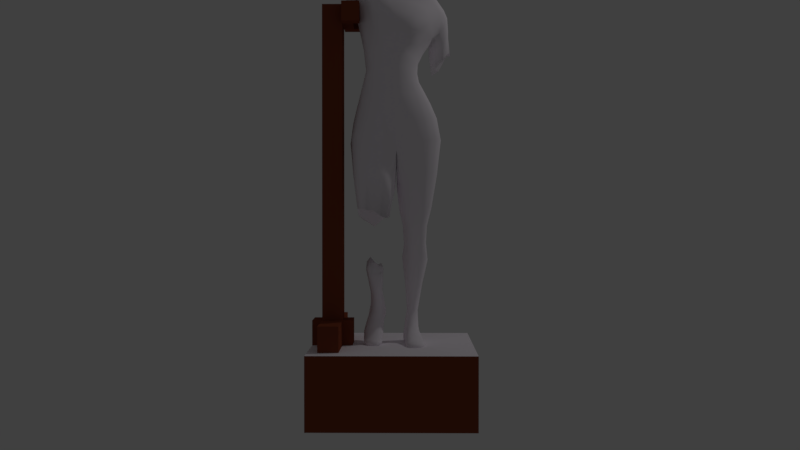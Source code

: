 # Source: statueBroken.blend  (saved by Blender 2.79.0; exported with 4.5.12 LTS)
import bpy
from mathutils import Matrix  # noqa: F401  (used for matrix-valued properties, if any)

bpy.ops.wm.read_factory_settings(use_empty=True)
scene = bpy.context.scene
scene.name = 'Scene'

# ---- collections
col_collection_1 = bpy.data.collections.new('Collection 1'); scene.collection.children.link(col_collection_1)

# ---- materials (node trees are filled in below, after node groups)
mat_marble = bpy.data.materials.new('Marble')
mat_marble.alpha_threshold = 0.0
mat_marble.use_transparent_shadow = False
mat_marble.diffuse_color = (0.9961, 0.9335, 1.0, 1.0)
mat_marble.specular_color = (0.9163, 1.0, 0.9369)
mat_marble.roughness = 0.5
mat_marble.specular_intensity = 0.3988
mat_marble.line_color = (0.0, 0.0, 0.0, 1.0)
mat_wood = bpy.data.materials.new('wood')
mat_wood.alpha_threshold = 0.0
mat_wood.use_transparent_shadow = False
mat_wood.diffuse_color = (0.2395, 0.05737, 0.02651, 1.0)
mat_wood.roughness = 0.5

# ---- material node trees

# ---- world
world_world = bpy.data.worlds.new('World'); scene.world = world_world
world_world.color = (0.05088, 0.05088, 0.05088)
world_world.use_sun_shadow = False
world_world.sun_shadow_jitter_overblur = 0.0
world_world.cycles.sampling_method = 'MANUAL'

# ---- cameras
cam_camera = bpy.data.cameras.new('Camera')
cam_camera.clip_end = 100.0
cam_camera.lens = 35.0
cam_camera.sensor_width = 32.0
cam_camera.sensor_height = 18.0
cam_camera.ortho_scale = 7.314
cam_camera.dof.focus_distance = 0.0
cam_camera.dof.aperture_fstop = 128.0

# ---- lights
light_lamp = bpy.data.lights.new('Lamp', 'POINT')
light_lamp.transmission_factor = 0.0
light_lamp.cutoff_distance = 30.0
light_lamp.energy = 100.0
light_lamp.shadow_buffer_clip_start = 1.001
light_lamp.shadow_soft_size = 0.1
light_lamp.shadow_maximum_resolution = 0.006
light_lamp.use_absolute_resolution = True

# ---- meshes
me_cube_001 = bpy.data.meshes.new('Cube.001')
me_cube_001.from_pydata([(-0.5103, -0.5103, -0.2248), (-0.5103, -0.5103, 0.2248), (-0.5103, 0.5103, -0.2248), (-0.5103, 0.5103, 0.2248), (0.5103, -0.5103, -0.2248), (0.5103, -0.5103, 0.2248), (0.5103, 0.5103, -0.2248), (0.5103, 0.5103, 0.2248), (0.1513, -0.06596, 1.949), (0.04379, 0.1152, 1.794), (0.03687, -0.1624, 1.977), (0.1605, -0.07469, 2.119), (0.2725, -0.05234, 1.67), (0.2803, 0.05236, 2.39), (0.1853, 0.1177, 2.091), (0.03096, 0.1503, 2.097), (0.08784, 0.2347, 2.521), (0.05972, 0.2657, 2.408), (0.2325, 0.06578, 2.503), (0.2507, 0.2101, 2.47), (0.1335, 0.1583, 0.3593), (0.07749, -0.17, 1.605), (0.1849, 0.1583, 1.626), (0.1075, 0.06045, 0.3892), (0.1156, -0.05563, 0.9778), (0.1662, 0.1363, 0.9831), (0.2102, 0.09223, 0.9811), (0.2159, 0.007903, 0.9791), (0.2676, 0.1521, 2.475), (0.1967, 0.02806, 2.094), (0.2665, 0.07172, 1.66), (0.1476, 0.01079, 1.952), (0.04121, 0.2533, 2.294), (0.2475, -0.04381, 2.277), (0.1572, 0.1367, 0.3587), (0.1592, 0.09439, 0.3699), (0.1347, -0.1581, 2.295), (0.1785, 0.2889, 2.276), (0.1039, 0.1394, 0.9834), (0.1778, -0.04608, 0.9764), (0.1392, 0.06274, 0.3844), (0.0704, 0.181, 1.596), (0.1968, -0.1392, 1.649), (0.1019, 0.1601, 0.363), (0.1543, -0.01065, 2.532), (0.2013, 0.2907, 2.365), (0.1831, 0.2372, 2.489), (0.1298, 0.1612, 2.1), (0.1649, -0.04814, 2.437), (0.06872, -0.1526, 2.124), (0.1095, -0.1274, 1.965), (0.1341, 0.09134, 1.816), (0.06504, 0.09022, 0.9828), (0.08009, 0.1376, 0.3686), (0.08195, 0.09117, 0.3809), (0.0708, -0.006783, 0.982), (0.1701, 0.1143, 2.584), (0.1607, 0.05157, 2.608), (0.1227, 0.009078, 2.612), (0.1104, 0.1678, 2.614), (0.1524, 0.1459, 2.606), (0.02877, -0.04454, 1.232), (0.02339, 0.1138, 1.236), (0.2066, -0.1153, 1.302), (0.07965, 0.1932, 1.257), (0.2769, -0.02986, 1.311), (0.2674, 0.1018, 1.301), (0.1873, 0.1811, 1.278), (0.09481, -0.1299, 1.266), (0.07799, 0.02525, 0.8669), (0.07363, 0.11, 0.8712), (0.1089, 0.153, 0.8717), (0.1744, -0.008863, 0.8591), (0.2102, 0.03803, 0.8653), (0.2058, 0.1125, 0.8694), (0.1178, -0.01727, 0.8595), (0.1656, 0.1511, 0.8711), (0.0693, 0.142, 0.2777), (0.1336, 0.1707, 0.2769), (0.06948, 0.09089, 0.2762), (0.1555, -0.006272, 0.303), (0.1107, -0.01372, 0.306), (0.09594, 0.1712, 0.279), (0.1623, 0.1448, 0.2734), (0.1724, 0.09906, 0.272), (0.1736, -0.1123, 0.2619), (0.1807, -0.1231, 0.2091), (0.1698, 0.01166, 0.2122), (0.1901, 0.0129, 0.2539), (0.07748, -0.005067, 0.2604), (0.1019, 0.001146, 0.2156), (0.1221, -0.1895, 0.2337), (0.178, -0.1753, 0.23), (0.2054, -0.1044, 0.2306), (0.08443, -0.1315, 0.2388), (0.1125, -0.1375, 0.2124), (0.1208, -0.1251, 0.2669), (0.1633, 0.1153, 0.2142), (0.08003, 0.1104, 0.2193), (0.1177, 0.152, 0.2177), (0.3341, 0.2544, 2.353), (0.3545, 0.2018, 2.353), (0.3427, 0.1456, 2.313), (0.2508, 0.1531, 2.186), (0.296, 0.2894, 2.317), (0.233, 0.237, 2.185), (0.3037, 0.1236, 2.243), (0.2526, 0.2999, 2.25), (0.3559, 0.2777, 2.115), (0.3633, 0.2321, 2.127), (0.342, 0.1888, 2.096), (0.2675, 0.2114, 2.036), (0.3206, 0.3146, 2.056), (0.2499, 0.2752, 2.007), (0.3051, 0.1776, 2.059), (0.2707, 0.3137, 2.001), (0.08328, 0.07868, 0.6), (0.08028, 0.1401, 0.6032), (0.108, 0.1719, 0.6033), (0.1568, 0.05169, 0.594), (0.1847, 0.08764, 0.5961), (0.183, 0.1421, 0.5987), (0.1144, 0.04601, 0.5952), (0.1516, 0.1706, 0.6015), (0.1003, 0.06529, 1.953), (0.1406, -0.1339, 1.814), (0.1888, 0.02371, 1.837), (0.05064, -0.1752, 1.798), (0.02845, 0.08156, 1.944), (0.192, -0.06415, 1.833), (-0.1629, -0.07912, 1.972), (-0.04881, 0.1176, 1.776), (-0.04742, -0.1617, 1.977), (-0.1229, -0.1353, 2.202), (-0.2446, -0.03886, 1.656), (-0.1146, -0.07831, 2.53), (-0.2043, -0.0309, 2.189), (-0.05845, 0.1323, 2.097), (0.001432, 0.2031, 2.548), (-0.05817, 0.2197, 2.442), (-0.02999, -0.0229, 2.579), (-0.1202, 0.07664, 2.601), (-0.1168, 0.1004, 0.5299), (-0.04536, -0.1633, 1.61), (-0.1645, 0.1503, 1.567), (-0.08879, 0.00635, 0.4902), (-0.1023, 0.02138, 2.603), (-0.1866, -0.08862, 2.223), (-0.2446, 0.07388, 1.614), (-0.1642, -0.003736, 1.962), (-0.07613, 0.2066, 2.315), (-0.1263, -0.162, 2.438), (-0.1404, 0.08223, 0.5181), (-0.1416, 0.04205, 0.5008), (0.00215, -0.1889, 2.336), (-0.1954, 0.09801, 2.372), (-0.1208, 0.009443, 0.4905), (-0.04564, 0.1756, 1.567), (-0.165, -0.1237, 1.655), (-0.08509, 0.1014, 0.5317), (0.06527, -0.03706, 2.548), (-0.1869, 0.1331, 2.484), (-0.0773, 0.1405, 2.578), (-0.142, 0.06399, 2.135), (0.03982, -0.08799, 2.467), (-0.03677, -0.1637, 2.142), (-0.1281, -0.1323, 1.978), (-0.1449, 0.09871, 1.776), (-0.06283, 0.08138, 0.5208), (-0.06379, 0.03702, 0.5014), (0.03106, 0.07183, 2.618), (0.05089, 0.03386, 2.626), (0.08053, 0.007126, 2.616), (0.06358, 0.1564, 2.622), (0.03649, 0.1171, 2.631), (0.01329, -0.1415, 1.249), (0.01073, 0.01046, 1.224), (-0.1632, -0.2064, 1.35), (-0.05472, 0.07709, 1.208), (-0.2391, -0.1287, 1.33), (-0.2403, -0.01314, 1.264), (-0.1662, 0.05662, 1.21), (-0.0504, -0.2223, 1.307), (-0.05372, 0.1372, 0.4531), (-0.1186, 0.1583, 0.4705), (-0.05323, 0.09822, 0.4198), (-0.1376, 0.004139, 0.3802), (-0.09267, -0.002383, 0.377), (-0.08091, 0.1586, 0.4721), (-0.1468, 0.1392, 0.4525), (-0.1563, 0.1044, 0.4233), (-0.1518, -0.03876, 0.2846), (-0.1641, -0.0326, 0.232), (-0.1547, 0.07354, 0.3211), (-0.1739, 0.04833, 0.3548), (-0.06093, 0.03329, 0.3463), (-0.08672, 0.06502, 0.3157), (-0.1076, -0.1048, 0.2277), (-0.1626, -0.08873, 0.2345), (-0.1857, -0.02078, 0.2609), (-0.06628, -0.05229, 0.2474), (-0.09692, -0.0491, 0.2235), (-0.09959, -0.05377, 0.2797), (-0.149, 0.1526, 0.3881), (-0.06555, 0.1478, 0.3876), (-0.1037, 0.18, 0.4126), (-0.2823, 0.04763, 2.553), (-0.2634, -0.002545, 2.585), (-0.2307, -0.06807, 2.574), (-0.2011, -0.1201, 2.449), (-0.2833, 0.04678, 2.477), (-0.2353, -0.0894, 2.397), (-0.2055, -0.1138, 2.52), (-0.282, -0.01898, 2.408), (-0.06395, -0.07357, 0.6929), (-0.06444, -0.02075, 0.7202), (-0.09388, 0.005983, 0.7318), (-0.1358, -0.09853, 0.6748), (-0.1657, -0.06945, 0.7159), (-0.1671, -0.02235, 0.7525), (-0.09319, -0.1016, 0.6744), (-0.1374, 0.003381, 0.7287), (-0.1283, 0.05817, 1.947), (-0.1474, -0.1268, 1.794), (-0.2072, 0.03464, 1.788), (-0.05148, -0.1718, 1.794), (-0.04847, 0.08159, 1.938), (-0.2073, -0.0553, 1.795), (0.2311, -0.05883, 1.759), (0.1303, 0.04475, 1.952), (0.1363, -0.09937, 1.954), (0.1586, -0.03703, 2.017), (0.05856, 0.1506, 1.706), (0.0621, -0.1798, 1.711), (0.02796, 0.1001, 2.03), (0.04454, -0.1504, 2.072), (-0.009352, 0.08324, 1.94), (-0.0003624, -0.1813, 1.794), (-0.0139, 0.145, 2.096), (0.01602, -0.1703, 1.593), (0.2351, 0.1121, 2.158), (0.03681, 0.2171, 2.211), (0.1034, -0.1818, 2.205), (0.002049, 0.2492, 2.427), (0.19, -0.01726, 2.108), (0.01587, -0.1632, 2.13), (0.1701, 0.1546, 2.098), (0.3337, 0.1865, 2.394), (0.07532, 0.2576, 2.469), (0.1647, -0.02244, 2.486), (0.04444, 0.2237, 2.536), (0.3279, 0.1085, 2.345), (0.07015, -0.18, 2.31), (0.2716, 0.2971, 2.335), (0.1879, 0.1163, 2.553), (0.09838, 0.1864, 2.575), (0.1318, 0.009878, 2.579), (0.2266, 0.2285, 2.474), (0.2597, 0.1131, 2.484), (0.1108, -0.02975, 2.539), (0.2999, -0.04389, 1.534), (0.08292, 0.2061, 1.448), (0.09524, -0.1563, 1.462), (0.09893, 0.1632, 0.3295), (0.2447, -0.1039, 1.662), (0.2344, 0.1255, 1.644), (0.01329, 0.1647, 1.582), (0.1069, 0.03367, 0.334), (0.1581, 0.1405, 0.3235), (0.08872, -0.04274, 0.9799), (0.03922, 0.1728, 1.246), (0.2348, 0.1547, 1.29), (0.2823, 0.0358, 1.309), (0.2027, -0.02714, 0.9775), (0.2277, 0.04693, 1.759), (0.1522, 0.04104, 2.018), (0.2133, 0.2044, 2.153), (0.312, 0.2493, 2.388), (0.1804, 0.1482, 2.552), (0.2906, 0.09627, 1.518), (0.2076, 0.09963, 0.923), (0.1161, -0.04193, 0.9154), (0.1054, 0.1439, 0.9258), (0.2129, 0.01858, 0.9195), (0.262, 0.184, 2.472), (0.1899, 0.06959, 2.086), (0.2799, 0.008583, 1.67), (0.1968, -0.02137, 1.839), (-0.01719, 0.2371, 2.305), (0.2873, 0.07331, 2.258), (0.1052, -0.0749, 2.45), (0.2292, 0.3023, 2.259), (0.189, 0.296, 2.323), (0.1531, -0.08249, 2.379), (0.2382, 0.2826, 2.212), (0.3273, 0.1282, 2.28), (0.2378, 0.1879, 2.176), (0.3517, 0.1719, 2.338), (0.3492, 0.2305, 2.358), (0.1634, 0.0936, 0.3221), (0.09242, 0.07039, 0.3868), (0.198, 0.007457, 0.8619), (0.1475, 0.1509, 0.3578), (0.08655, 0.1423, 0.8712), (0.1615, 0.1174, 0.3625), (0.1602, 0.125, 1.732), (0.1666, -0.1383, 1.736), (0.1042, 0.09135, 2.027), (0.1205, -0.1069, 2.048), (0.1592, 0.2494, 2.204), (0.2112, -0.0716, 2.202), (0.2041, 0.2728, 2.418), (0.2725, 0.07325, 2.44), (0.1505, 0.1763, 2.563), (0.1742, 0.05677, 2.569), (0.2017, 0.1878, 1.482), (0.2205, -0.1365, 1.517), (0.1323, 0.1626, 0.3279), (0.1435, 0.03825, 0.3323), (0.1761, -0.03271, 0.9145), (0.1653, 0.1416, 0.9255), (0.04661, 0.2645, 2.353), (0.2664, 0.02035, 2.342), (0.1949, -0.1153, 2.285), (0.1051, 0.2668, 2.284), (0.1351, 0.1385, 0.9842), (0.1469, -0.05391, 0.9764), (0.1241, 0.05876, 0.3883), (0.1271, 0.1751, 1.61), (0.1381, -0.1604, 1.63), (0.1175, 0.1608, 0.3615), (0.195, 0.02095, 2.521), (0.1233, 0.277, 2.387), (0.1336, 0.2385, 2.505), (0.07839, 0.1538, 2.099), (0.222, -0.006225, 2.42), (0.1185, -0.1254, 2.122), (0.09807, -0.158, 1.805), (0.06489, 0.07583, 1.949), (0.02065, 0.08367, 1.367), (0.06808, 0.0971, 0.9246), (0.07553, 0.1384, 0.3266), (0.02353, -0.06656, 1.368), (0.07319, 0.004536, 0.9218), (0.07687, 0.08683, 0.3249), (0.0774, 0.1159, 0.374), (0.06264, 0.04122, 0.9832), (0.1279, 0.1524, 2.658), (0.1671, 0.1199, 2.652), (0.1645, 0.04669, 2.652), (0.1177, -0.0009395, 2.647), (0.1647, 0.1269, 2.599), (0.1704, 0.08342, 2.601), (0.1441, 0.02479, 2.611), (0.1006, 0.003503, 2.612), (0.1341, 0.1624, 2.61), (0.08591, 0.1649, 2.617), (0.04974, -0.1058, 1.245), (0.0786, 0.1273, 0.9823), (0.1928, 0.1239, 0.9816), (0.2181, 0.05053, 0.9805), (0.2515, -0.08398, 1.309), (0.1329, 0.1907, 1.267), (0.1513, -0.1289, 1.288), (0.02297, 0.03499, 1.229), (0.05043, -0.02641, 1.077), (0.04363, 0.1001, 1.077), (0.1908, -0.07945, 1.089), (0.09279, 0.1642, 1.082), (0.2426, -0.009487, 1.093), (0.2352, 0.09866, 1.091), (0.1756, 0.158, 1.087), (0.1073, -0.09156, 1.083), (0.09422, -0.006249, 0.8628), (0.1744, 0.06455, 0.5949), (0.1904, 0.1405, 0.87), (0.09068, 0.1635, 0.6035), (0.2123, 0.0755, 0.8682), (0.1456, -0.01556, 0.858), (0.1366, 0.1524, 0.8719), (0.07062, 0.06731, 0.8702), (0.06573, 0.05569, 0.7866), (0.06117, 0.1489, 0.7617), (0.1025, 0.1945, 0.7429), (0.1772, 0.01291, 0.7824), (0.2204, 0.06528, 0.7688), (0.2164, 0.1473, 0.7465), (0.1115, 0.005591, 0.7906), (0.1689, 0.1906, 0.7374), (0.09982, 0.1712, 0.2341), (0.09443, 0.06523, 0.2173), (0.1656, 0.1398, 0.2291), (0.1759, 0.1072, 0.2281), (0.131, 0.171, 0.2321), (0.1624, 0.07222, 0.2137), (0.06841, 0.1361, 0.2349), (0.06781, 0.09901, 0.2339), (0.08018, 0.161, 0.2787), (0.06514, 0.1175, 0.2767), (0.1506, 0.1611, 0.275), (0.1145, 0.1739, 0.2785), (0.07578, 0.05306, 0.2721), (0.09105, -0.01032, 0.2932), (0.1772, 0.06457, 0.2675), (0.1695, 0.1234, 0.2724), (0.1161, -0.07158, 0.2817), (0.168, -0.06093, 0.2771), (0.1066, -0.07029, 0.214), (0.1783, -0.05667, 0.2105), (0.07891, -0.07082, 0.2472), (0.2022, -0.1115, 0.2138), (0.2024, -0.04655, 0.2391), (0.1332, -0.01311, 0.3066), (0.1752, 0.003491, 0.2878), (0.1913, 0.01721, 0.2219), (0.1364, 0.003797, 0.2138), (0.0783, -0.0004286, 0.2277), (0.1232, -0.1668, 0.2535), (0.1758, -0.153, 0.249), (0.1182, -0.183, 0.2169), (0.1797, -0.1689, 0.2137), (0.09763, -0.1751, 0.2345), (0.1511, -0.1858, 0.2333), (0.1977, -0.1507, 0.2278), (0.1482, -0.1336, 0.2106), (0.1476, -0.1219, 0.2674), (0.1944, -0.104, 0.2499), (0.08684, -0.1363, 0.22), (0.09814, -0.1267, 0.2581), (0.1415, 0.1284, 0.2157), (0.09902, 0.1273, 0.2185), (0.2745, 0.2995, 2.288), (0.2568, 0.3045, 1.983), (0.2749, 0.1315, 2.209), (0.3248, 0.1771, 2.077), (0.2522, 0.2411, 2.034), (0.3153, 0.2735, 2.339), (0.3554, 0.2089, 2.114), (0.3777, 0.2612, 2.111), (0.3419, 0.2588, 2.275), (0.3608, 0.2127, 2.27), (0.348, 0.1654, 2.224), (0.2574, 0.1736, 2.119), (0.3044, 0.2947, 2.237), (0.232, 0.2499, 2.117), (0.308, 0.1457, 2.163), (0.2563, 0.3072, 2.17), (0.2993, 0.3216, 2.021), (0.2855, 0.1896, 2.044), (0.3411, 0.2961, 2.096), (0.09604, 0.05521, 0.5974), (0.171, 0.1624, 0.6001), (0.1876, 0.1154, 0.5974), (0.1356, 0.0464, 0.594), (0.1292, 0.1721, 0.6027), (0.07756, 0.1093, 0.6022), (0.1514, 0.07407, 0.3781), (0.0887, 0.1533, 0.3649), (0.0926, 0.09737, 0.4322), (0.09079, 0.1356, 0.4334), (0.1087, 0.1555, 0.4342), (0.1394, 0.07786, 0.4293), (0.1565, 0.1026, 0.4276), (0.1559, 0.1371, 0.4286), (0.1133, 0.07471, 0.431), (0.136, 0.1548, 0.4324), (0.1686, 0.06402, 1.828), (0.1735, -0.1026, 1.824), (-0.001592, 0.1177, 1.783), (-0.004369, -0.1672, 1.975), (0.1548, -0.02874, 1.95), (0.07495, -0.1487, 1.976), (0.08975, 0.1074, 1.804), (0.1096, 0.07371, 1.887), (0.1187, -0.1271, 1.889), (0.1575, 0.01495, 1.898), (0.04149, -0.1667, 1.88), (0.03261, 0.09388, 1.867), (0.1609, -0.06343, 1.894), (-0.2244, -0.04521, 1.731), (-0.1461, 0.03235, 1.955), (-0.151, -0.1037, 1.975), (-0.1775, -0.08068, 2.107), (-0.04666, 0.152, 1.689), (-0.04846, -0.174, 1.709), (-0.05036, 0.0966, 2.033), (-0.04267, -0.1518, 2.083), (-0.2017, -0.1114, 2.391), (-0.07246, 0.1803, 2.221), (-0.02286, -0.2059, 2.245), (-0.169, -0.1113, 2.228), (-0.1839, 0.01282, 2.168), (-0.2099, 0.002824, 2.597), (-0.03429, 0.2169, 2.502), (0.04945, -0.06021, 2.512), (-0.1918, -0.06778, 2.559), (-0.2518, 0.08559, 2.496), (0.004429, 0.05368, 2.606), (0.04638, 0.1687, 2.589), (0.0808, -0.0003273, 2.586), (-0.1115, 0.1059, 2.593), (-0.07719, -0.004042, 2.595), (-0.26, -0.0627, 1.534), (-0.0522, 0.1644, 1.406), (-0.04957, -0.1777, 1.48), (-0.08306, 0.1225, 0.5068), (-0.2141, -0.08796, 1.661), (-0.214, 0.1215, 1.587), (-0.08842, 0.01743, 0.4296), (-0.1415, 0.1059, 0.4887), (-0.009963, 0.06431, 1.219), (-0.2121, 0.03282, 1.231), (-0.2497, -0.07053, 1.3), (-0.2241, 0.05709, 1.715), (-0.1812, -0.009419, 2.09), (-0.2338, -0.06786, 2.347), (-0.2307, 0.06211, 2.585), (-0.0042, 0.08342, 2.608), (-0.2607, 0.05963, 1.468), (-0.1137, 0.04954, 2.605), (-0.1958, -0.06372, 2.204), (-0.2552, 0.01722, 1.64), (-0.2148, -0.01108, 1.794), (-0.1809, -0.1065, 2.491), (-0.2579, 0.03112, 2.407), (-0.1959, 0.1199, 2.426), (0.02652, -0.1187, 2.412), (-0.2613, -0.05743, 2.391), (-0.2171, -0.09526, 2.552), (-0.2136, -0.1105, 2.42), (-0.2461, -0.03592, 2.584), (-0.2772, 0.02699, 2.574), (-0.1459, 0.06977, 0.4589), (-0.07389, 0.01643, 0.4935), (-0.1308, 0.09451, 0.5253), (-0.1443, 0.06444, 0.5096), (-0.1529, 0.1302, 1.691), (-0.1548, -0.1253, 1.725), (-0.1308, 0.06185, 2.059), (-0.1256, -0.1265, 2.105), (-0.1802, 0.07298, 2.28), (-0.1304, -0.1735, 2.349), (-0.1549, 0.1391, 2.542), (-0.09341, -0.05112, 2.56), (0.008216, 0.1278, 2.604), (0.03445, 0.01834, 2.599), (-0.177, 0.1375, 1.404), (-0.1758, -0.1503, 1.544), (-0.1163, 0.1217, 0.5051), (-0.1251, 0.021, 0.4317), (-0.07254, 0.2157, 2.38), (-0.1169, -0.1029, 2.489), (-0.06863, -0.1832, 2.38), (-0.1377, 0.1607, 2.333), (-0.1054, 0.004707, 0.4897), (-0.1053, 0.1664, 1.559), (-0.1059, -0.1481, 1.637), (-0.1008, 0.1019, 0.5321), (0.01494, -0.03423, 2.561), (-0.1243, 0.1801, 2.46), (-0.0424, 0.1748, 2.561), (-0.104, 0.1072, 2.107), (-0.0363, -0.0887, 2.495), (-0.08806, -0.1544, 2.167), (-0.1009, -0.152, 1.795), (-0.08838, 0.07414, 1.94), (-0.05902, 0.1052, 0.4895), (-0.05931, 0.0654, 0.4561), (-0.0597, 0.06103, 0.5113), (0.07664, 0.1486, 2.665), (0.04534, 0.11, 2.671), (0.04706, 0.0473, 2.67), (0.07568, 0.00262, 2.654), (0.03206, 0.0918, 2.63), (0.04059, 0.05261, 2.626), (0.06349, 0.01792, 2.622), (0.0462, 0.1409, 2.627), (-0.005683, -0.2005, 1.275), (-0.2098, -0.1774, 1.348), (-0.111, 0.0681, 1.202), (-0.1074, -0.22, 1.336), (0.01569, -0.06472, 1.232), (-0.01849, -0.2039, 1.038), (-0.0209, -0.08766, 1.06), (-0.1553, -0.2596, 1.079), (-0.07581, -0.0334, 1.017), (-0.2123, -0.1982, 1.084), (-0.2137, -0.1009, 1.046), (-0.1591, -0.04495, 1.003), (-0.07105, -0.267, 1.044), (-0.1541, -0.08867, 0.6807), (-0.07615, -0.0006583, 0.7431), (-0.08568, 0.1854, 0.4371), (-0.07969, 0.1138, 0.3578), (-0.1511, 0.1623, 0.4149), (-0.1611, 0.1376, 0.3942), (-0.1168, 0.1856, 0.4357), (-0.1478, 0.1197, 0.3606), (-0.05375, 0.1585, 0.4158), (-0.0528, 0.1304, 0.3918), (-0.06496, 0.1513, 0.4657), (-0.04916, 0.1187, 0.437), (-0.1353, 0.1514, 0.4635), (-0.09948, 0.1604, 0.4734), (-0.05935, 0.07123, 0.3926), (-0.07348, 0.008626, 0.3688), (-0.161, 0.08039, 0.3981), (-0.1536, 0.123, 0.4387), (-0.09839, -0.03249, 0.3211), (-0.1504, -0.02269, 0.3253), (-0.09085, 0.01047, 0.2689), (-0.1627, 0.02136, 0.2762), (-0.06222, -0.009698, 0.294), (-0.1845, -0.02247, 0.2424), (-0.1861, 0.011, 0.3054), (-0.1152, -0.002844, 0.3782), (-0.1579, 0.02054, 0.375), (-0.176, 0.07137, 0.3326), (-0.1212, 0.06727, 0.3167), (-0.06277, 0.05696, 0.3237), (-0.1056, -0.0893, 0.2538), (-0.1575, -0.07339, 0.2594), (-0.1048, -0.09361, 0.2135), (-0.1654, -0.07754, 0.2214), (-0.08233, -0.09204, 0.2306), (-0.1363, -0.1004, 0.2314), (-0.181, -0.06408, 0.2424), (-0.1324, -0.0439, 0.2267), (-0.126, -0.05024, 0.2839), (-0.1731, -0.02654, 0.2781), (-0.07062, -0.05097, 0.2284), (-0.07793, -0.05317, 0.2686), (-0.1273, 0.1624, 0.397), (-0.08476, 0.1609, 0.3978), (-0.2872, 0.01993, 2.438), (-0.1984, -0.1214, 2.483), (-0.2813, 0.05626, 2.519), (-0.3045, -0.00662, 2.498), (-0.2923, -0.04058, 2.542), (-0.2584, -0.101, 2.55), (-0.2111, -0.1523, 2.445), (-0.3003, -0.02123, 2.436), (-0.234, -0.125, 2.388), (-0.2254, -0.1478, 2.512), (-0.2812, -0.07669, 2.384), (-0.07537, -0.09359, 0.6806), (-0.1562, -0.00431, 0.7616), (-0.1702, -0.04573, 0.7031), (-0.1144, -0.1019, 0.6729), (-0.1151, 0.005291, 0.7308), (-0.05997, -0.04736, 0.7168), (-0.1333, 0.02156, 0.4937), (-0.07177, 0.09566, 0.5281), (-0.07211, 0.0152, 0.5509), (-0.07227, 0.0513, 0.5699), (-0.09257, 0.06898, 0.5793), (-0.1212, -0.00448, 0.5379), (-0.1408, 0.01903, 0.5477), (-0.1421, 0.05147, 0.5646), (-0.09306, -0.006873, 0.5385), (-0.1218, 0.06772, 0.5767), (-0.184, 0.07396, 1.781), (-0.1847, -0.09495, 1.795), (-0.1695, -0.04325, 1.967), (-0.08968, -0.1489, 1.979), (-0.09734, 0.1122, 1.774), (-0.1356, 0.07629, 1.849), (-0.1389, -0.1285, 1.87), (-0.1907, 0.01698, 1.857), (-0.05141, -0.1654, 1.875), (-0.04946, 0.09501, 1.851), (-0.1906, -0.06499, 1.864), (0.2018, 0.09404, 1.747), (0.2073, -0.104, 1.749), (0.1353, 0.07518, 2.024), (0.1472, -0.07254, 2.029), (0.211, 0.2682, 2.196), (0.2525, 0.07016, 2.199), (0.2846, 0.2763, 2.376), (0.3309, 0.1411, 2.39), (0.1699, 0.1629, 2.557), (0.186, 0.08813, 2.561), (0.2547, 0.1551, 1.501), (0.2709, -0.1012, 1.529), (0.1638, 0.1198, 0.3222), (0.2148, 0.05942, 0.9218), (0.09048, -0.02985, 0.9184), (0.08144, 0.1323, 0.9246), (0.238, -0.007101, 1.764), (0.1591, 0.0003348, 2.013), (0.2209, 0.1514, 2.145), (0.3274, 0.2213, 2.393), (0.1966, 0.1427, 2.536), (0.3067, 0.0253, 1.53), (0.2005, -0.01482, 0.9168), (0.1912, 0.1301, 0.9239), (0.3115, 0.08355, 2.306), (0.2517, 0.3053, 2.301), (0.08769, 0.04869, 0.3241), (0.08498, 0.1553, 0.3283), (0.1596, 0.05672, 0.3214), (0.1473, 0.155, 0.3256), (0.1099, 0.1429, 1.718), (0.1162, -0.1631, 1.723), (0.06593, 0.09679, 2.029), (0.08461, -0.1346, 2.066), (0.09672, 0.228, 2.207), (0.1619, -0.1429, 2.2), (0.1341, 0.2658, 2.445), (0.2183, 0.01749, 2.47), (0.1252, 0.1852, 2.569), (0.1551, 0.02857, 2.576), (0.1413, 0.2022, 1.464), (0.1586, -0.1536, 1.495), (0.1154, 0.1648, 0.3295), (0.1255, 0.03262, 0.3344), (0.1459, -0.04009, 0.9138), (0.1351, 0.1432, 0.9266), (0.1113, 0.2778, 2.337), (0.2103, -0.04093, 2.365), (0.06534, 0.05045, 0.9243), (0.07227, 0.1148, 0.3251), (0.1517, 0.1426, 2.655), (0.1441, 0.0123, 2.655), (0.1735, 0.08696, 2.646), (0.07182, -0.07386, 1.079), (0.05969, 0.1482, 1.079), (0.2111, 0.14, 1.088), (0.2462, 0.04507, 1.093), (0.2242, -0.0545, 1.091), (0.1343, 0.1627, 1.085), (0.1495, -0.08994, 1.087), (0.04156, 0.03639, 1.076), (0.08444, 0.01962, 0.792), (0.2053, 0.03116, 0.7773), (0.1982, 0.1781, 0.7383), (0.07652, 0.1834, 0.7489), (0.2237, 0.1068, 0.7581), (0.1435, 0.005915, 0.7861), (0.1348, 0.1933, 0.7402), (0.05731, 0.1025, 0.776), (0.1717, 0.1248, 0.2398), (0.07587, 0.0606, 0.2317), (0.08217, 0.156, 0.2347), (0.1807, 0.07223, 0.2264), (0.1508, 0.1566, 0.2304), (0.1149, 0.1745, 0.245), (0.1266, 0.07772, 0.2158), (0.06518, 0.1186, 0.2454), (0.0938, -0.07114, 0.2714), (0.1895, -0.05175, 0.2636), (0.1421, -0.06917, 0.2822), (0.08024, -0.07056, 0.2233), (0.2007, -0.04747, 0.2169), (0.1439, -0.06674, 0.2121), (0.1054, -0.1587, 0.2494), (0.1905, -0.1376, 0.2427), (0.1503, -0.1635, 0.2538), (0.09909, -0.1688, 0.2223), (0.1949, -0.1468, 0.2168), (0.1503, -0.1791, 0.2155), (0.2818, 0.3066, 2.207), (0.2353, 0.2882, 2.137), (0.2768, 0.1523, 2.137), (0.3325, 0.1502, 2.194), (0.2416, 0.2064, 2.111), (0.3243, 0.2775, 2.26), (0.3573, 0.1876, 2.251), (0.3563, 0.2375, 2.279), (0.101, 0.08172, 0.4317), (0.148, 0.1493, 0.4305), (0.1589, 0.1207, 0.4274), (0.1269, 0.07414, 0.4302), (0.1221, 0.156, 0.4337), (0.08889, 0.1169, 0.4327), (0.1496, 0.08698, 0.4284), (0.09763, 0.1498, 0.434), (0.14, 0.05058, 1.894), (0.1458, -0.09796, 1.89), (0.1652, -0.02534, 1.897), (0.08309, -0.1506, 1.886), (0.07067, 0.08667, 1.879), (-0.1971, 0.1016, 1.701), (-0.1979, -0.09011, 1.729), (-0.1641, 0.02936, 2.079), (-0.1581, -0.107, 2.111), (-0.2441, -0.0104, 2.35), (-0.1838, -0.1144, 2.427), (-0.2327, 0.09175, 2.56), (-0.1889, -0.03403, 2.587), (-0.002226, 0.1038, 2.609), (0.01656, 0.03464, 2.605), (-0.2287, 0.1095, 1.431), (-0.2275, -0.1153, 1.548), (-0.1467, 0.0902, 0.4752), (-0.2334, 0.005254, 1.727), (-0.1847, -0.04824, 2.099), (-0.2151, -0.09787, 2.365), (-0.2237, 0.03397, 2.596), (-0.02275, 0.06572, 2.606), (-0.2715, -0.001392, 1.506), (-0.185, -0.0909, 2.528), (-0.2607, 0.06367, 2.448), (-0.06968, 0.03565, 0.431), (-0.06892, 0.1174, 0.5012), (-0.1417, 0.04162, 0.435), (-0.1311, 0.1165, 0.4988), (-0.1, 0.1459, 1.686), (-0.1024, -0.1526, 1.718), (-0.09013, 0.08522, 2.042), (-0.08588, -0.1412, 2.094), (-0.1286, 0.1378, 2.237), (-0.0853, -0.1973, 2.288), (-0.09573, 0.1814, 2.519), (-0.02085, -0.06081, 2.533), (0.02492, 0.1509, 2.597), (0.05657, 0.006211, 2.592), (-0.115, 0.1527, 1.394), (-0.1135, -0.1702, 1.521), (-0.09951, 0.1231, 0.5077), (-0.107, 0.0158, 0.4296), (-0.1364, 0.1728, 2.397), (-0.04739, -0.117, 2.445), (-0.05521, 0.08746, 0.4738), (0.05683, 0.1354, 2.669), (0.05586, 0.02191, 2.669), (0.04134, 0.07314, 2.666), (-0.03667, -0.249, 1.03), (-0.04088, -0.04525, 1.044), (-0.1932, -0.06301, 1.025), (-0.2203, -0.1491, 1.1), (-0.1905, -0.2383, 1.101), (-0.1178, -0.038, 0.9771), (-0.1134, -0.2674, 1.078), (-0.01405, -0.1456, 1.081), (-0.1568, 0.1439, 0.4142), (-0.06069, 0.1018, 0.3658), (-0.06781, 0.1738, 0.4282), (-0.1658, 0.1115, 0.371), (-0.1365, 0.175, 0.426), (-0.1005, 0.181, 0.4477), (-0.112, 0.1236, 0.365), (-0.05004, 0.1386, 0.4131), (-0.07638, -0.02525, 0.3129), (-0.1724, -0.007823, 0.321), (-0.1244, -0.03158, 0.3235), (-0.06427, 0.005194, 0.2755), (-0.1851, 0.02399, 0.2875), (-0.1283, 0.01343, 0.2704), (-0.0878, -0.0808, 0.2508), (-0.1718, -0.05642, 0.26), (-0.1323, -0.08549, 0.258), (-0.08449, -0.08226, 0.2213), (-0.179, -0.05714, 0.2331), (-0.1367, -0.08865, 0.2168), (-0.2981, -0.04743, 2.408), (-0.2564, -0.1029, 2.374), (-0.2144, -0.1565, 2.479), (-0.241, -0.1283, 2.538), (-0.2182, -0.142, 2.414), (-0.3013, -0.007423, 2.467), (-0.276, -0.07027, 2.55), (-0.3031, -0.0175, 2.525), (-0.08031, 0.0001264, 0.5428), (-0.1344, 0.06267, 0.5721), (-0.1444, 0.03622, 0.5559), (-0.1076, -0.007754, 0.5371), (-0.107, 0.06902, 0.5789), (-0.06918, 0.03379, 0.5607), (-0.1327, 0.004075, 0.5412), (-0.08039, 0.06421, 0.5767), (-0.1708, 0.05344, 1.852), (-0.1713, -0.1004, 1.866), (-0.197, -0.02498, 1.861), (-0.09709, -0.1497, 1.874), (-0.09245, 0.08885, 1.848), (0.006464, 0.1523, 1.697), (0.006582, -0.1847, 1.706), (-0.01066, 0.1003, 2.03), (0.00118, -0.1557, 2.076), (-0.01797, 0.205, 2.216), (0.04087, -0.1996, 2.219), (0.02144, 0.2431, 2.488), (0.1091, -0.04789, 2.498), (0.07135, 0.1807, 2.581), (0.1062, 0.0003524, 2.581), (0.01936, 0.1863, 1.449), (0.0248, -0.1519, 1.454), (-0.01226, 0.247, 2.368), (0.09251, -0.1074, 2.393), (0.02245, 0.009518, 1.361), (0.1012, 0.1531, 2.662), (0.09517, -0.003613, 2.648), (-0.007557, 0.09616, 1.858), (-0.004077, -0.1724, 1.876), (-0.08679, -0.07841, 0.7141), (-0.08456, -0.04818, 0.7232), (-0.08728, -0.01751, 0.7203), (-0.1149, -0.07869, 0.7205), (-0.1152, -0.04869, 0.7454), (-0.1155, -0.0183, 0.7479), (-0.1431, -0.08868, 0.7405), (-0.146, -0.04736, 0.7386), (-0.1442, -0.01877, 0.7823), (-0.2844, -0.0497, 2.529), (-0.2723, -0.06528, 2.505), (-0.2622, -0.08497, 2.472), (-0.254, -0.1048, 2.437), (-0.2423, -0.1177, 2.406), (0.5103, -0.1701, -0.2248), (-0.5103, 0.1701, 0.2248), (-0.5103, -0.1701, -0.2248), (-0.5103, -0.1701, 0.2248), (0.5103, 0.1701, -0.2248), (-0.2551, -0.5103, 0.2248), (-0.2551, 0.5103, 0.2248), (-0.5103, 0.1701, -0.2248), (0.5103, 0.1701, 0.2248), (0.5103, -0.1701, 0.2248), (-0.2551, 0.1701, 0.2248), (-0.2551, -0.1701, 0.2248), (-0.4465, -0.08505, 0.3833), (-0.3189, -0.3933, 0.3833), (-0.5103, 0.08505, 0.3833), (-0.5103, -0.08505, 0.3833), (-0.4465, -0.3933, 0.3833), (-0.2551, -0.08505, 0.2248), (-0.5103, 0.08505, 0.2248), (-0.3189, 0.3933, 0.2248), (-0.3189, -0.3933, 0.2248), (-0.2551, 0.08505, 0.2248), (-0.5103, -0.08505, 0.2248), (-0.4465, 0.3933, 0.2248), (-0.4465, -0.3933, 0.2248), (-0.3189, 0.3933, 0.3833), (-0.4465, 0.3933, 0.3833), (-0.2551, -0.08505, 0.3833), (-0.2551, 0.08505, 0.3833), (-0.4465, -0.08505, 0.2248), (-0.4465, 0.08505, 0.2248), (-0.3189, 0.08505, 0.2248), (-0.3189, -0.08505, 0.2248), (-0.4465, 0.08505, 0.3833), (-0.3189, 0.08505, 0.3833), (-0.3189, -0.08505, 0.3833), (-0.4465, 0.08505, 2.258), (-0.3189, 0.08505, 2.258), (-0.3189, -0.08505, 2.258), (-0.4465, -0.08505, 2.258), (-0.4465, 0.08505, 2.381), (-0.3189, 0.08505, 2.381), (-0.3189, -0.08505, 2.381), (-0.4465, -0.08505, 2.381), (-0.254, -0.08505, 2.258), (-0.254, 0.08505, 2.258), (-0.254, -0.08505, 2.381), (-0.254, 0.08505, 2.381), (-0.3189, 0.1728, 2.258), (-0.3189, 0.1728, 2.381), (-0.3189, -0.1728, 2.381), (-0.3189, -0.1728, 2.258), (-0.254, 0.1728, 2.258), (-0.254, 0.1728, 2.381), (-0.254, -0.1728, 2.381), (-0.254, -0.1728, 2.258), (-0.2088, 0.08505, 2.258), (-0.2088, 0.08505, 2.381), (-0.2088, -0.08505, 2.381), (-0.2088, -0.08505, 2.258), (-0.2088, 0.1728, 2.258), (-0.2088, 0.1728, 2.381), (-0.2088, -0.1728, 2.381), (-0.2088, -0.1728, 2.258)], [], [(916, 910, 3, 2), (2, 3, 915, 7, 6), (909, 918, 5, 4), (4, 5, 914, 1, 0), (911, 909, 4, 0), (941, 929, 920, 926), (8, 478, 779, 470), (8, 470, 689, 231), (8, 231, 675, 230), (8, 230, 778, 478), (9, 477, 781, 472), (9, 472, 702, 232), (9, 232, 876, 468), (9, 468, 893, 477), (10, 476, 780, 471), (10, 471, 705, 235), (10, 235, 879, 469), (10, 469, 894, 476), (11, 336, 705, 308), (11, 308, 675, 244), (11, 244, 677, 310), (11, 310, 707, 336), (12, 286, 688, 228), (12, 228, 673, 264), (12, 264, 683, 260), (12, 260, 693, 286), (13, 335, 719, 322), (13, 322, 696, 251), (13, 251, 679, 312), (13, 312, 709, 335), (14, 285, 689, 275), (14, 275, 674, 246), (14, 246, 676, 276), (14, 276, 690, 285), (15, 334, 704, 234), (15, 234, 878, 238), (15, 238, 880, 241), (15, 241, 706, 334), (16, 333, 708, 248), (16, 248, 882, 250), (16, 250, 884, 255), (16, 255, 710, 333), (17, 332, 718, 321), (17, 321, 888, 243), (17, 243, 882, 248), (17, 248, 708, 332), (18, 331, 709, 312), (18, 312, 679, 258), (18, 258, 681, 314), (18, 314, 711, 331), (19, 284, 691, 277), (19, 277, 678, 257), (19, 257, 680, 278), (19, 278, 692, 284), (20, 330, 773, 465), (20, 465, 770, 302), (20, 302, 701, 317), (20, 317, 714, 330), (21, 329, 703, 233), (21, 233, 877, 239), (21, 239, 887, 262), (21, 262, 713, 329), (22, 328, 702, 305), (22, 305, 672, 265), (22, 265, 682, 315), (22, 315, 712, 328), (23, 327, 772, 464), (23, 464, 769, 300), (23, 300, 698, 267), (23, 267, 715, 327), (24, 326, 731, 372), (24, 372, 725, 269), (24, 269, 686, 281), (24, 281, 716, 326), (25, 325, 730, 371), (25, 371, 727, 359), (25, 359, 695, 320), (25, 320, 717, 325), (26, 359, 727, 370), (26, 370, 728, 360), (26, 360, 685, 280), (26, 280, 695, 359), (27, 360, 728, 369), (27, 369, 729, 273), (27, 273, 694, 283), (27, 283, 685, 360), (28, 258, 679, 247), (28, 247, 691, 284), (28, 284, 692, 254), (28, 254, 681, 258), (29, 244, 675, 231), (29, 231, 689, 285), (29, 285, 690, 240), (29, 240, 677, 244), (30, 265, 672, 274), (30, 274, 688, 286), (30, 286, 693, 279), (30, 279, 682, 265), (31, 475, 777, 229), (31, 229, 674, 275), (31, 275, 689, 470), (31, 470, 779, 475), (32, 324, 706, 241), (32, 241, 880, 288), (32, 288, 888, 321), (32, 321, 718, 324), (33, 323, 707, 310), (33, 310, 677, 289), (33, 289, 696, 322), (33, 322, 719, 323), (34, 302, 770, 463), (34, 463, 771, 304), (34, 304, 684, 268), (34, 268, 701, 302), (35, 304, 771, 462), (35, 462, 775, 456), (35, 456, 700, 299), (35, 299, 684, 304), (36, 252, 881, 242), (36, 242, 707, 323), (36, 323, 719, 293), (36, 293, 889, 252), (37, 291, 676, 309), (37, 309, 706, 324), (37, 324, 718, 292), (37, 292, 697, 291), (38, 358, 726, 368), (38, 368, 730, 325), (38, 325, 717, 282), (38, 282, 687, 358), (39, 273, 729, 367), (39, 367, 731, 326), (39, 326, 716, 319), (39, 319, 694, 273), (40, 456, 775, 461), (40, 461, 772, 327), (40, 327, 715, 318), (40, 318, 700, 456), (41, 266, 876, 232), (41, 232, 702, 328), (41, 328, 712, 261), (41, 261, 886, 266), (42, 264, 673, 306), (42, 306, 703, 329), (42, 329, 713, 316), (42, 316, 683, 264), (43, 457, 776, 460), (43, 460, 773, 330), (43, 330, 714, 263), (43, 263, 699, 457), (44, 259, 883, 249), (44, 249, 709, 331), (44, 331, 711, 256), (44, 256, 885, 259), (45, 253, 697, 292), (45, 292, 718, 332), (45, 332, 708, 311), (45, 311, 678, 253), (46, 257, 678, 311), (46, 311, 708, 333), (46, 333, 710, 313), (46, 313, 680, 257), (47, 246, 674, 307), (47, 307, 704, 334), (47, 334, 706, 309), (47, 309, 676, 246), (48, 290, 889, 293), (48, 293, 719, 335), (48, 335, 709, 249), (48, 249, 883, 290), (49, 245, 879, 235), (49, 235, 705, 336), (49, 336, 707, 242), (49, 242, 881, 245), (50, 474, 778, 230), (50, 230, 675, 308), (50, 308, 705, 471), (50, 471, 780, 474), (51, 473, 777, 466), (51, 466, 672, 305), (51, 305, 702, 472), (51, 472, 781, 473), (52, 346, 732, 366), (52, 366, 726, 358), (52, 358, 687, 340), (52, 340, 720, 346), (53, 345, 774, 459), (53, 459, 776, 457), (53, 457, 699, 341), (53, 341, 721, 345), (54, 300, 769, 458), (54, 458, 774, 345), (54, 345, 721, 344), (54, 344, 698, 300), (55, 269, 725, 365), (55, 365, 732, 346), (55, 346, 720, 343), (55, 343, 686, 269), (56, 352, 681, 254), (56, 254, 692, 278), (56, 278, 680, 351), (56, 351, 724, 352), (57, 314, 681, 352), (57, 352, 724, 349), (57, 349, 723, 353), (57, 353, 711, 314), (58, 354, 885, 256), (58, 256, 711, 353), (58, 353, 723, 350), (58, 350, 892, 354), (59, 255, 884, 356), (59, 356, 891, 347), (59, 347, 722, 355), (59, 355, 710, 255), (60, 313, 710, 355), (60, 355, 722, 348), (60, 348, 724, 351), (60, 351, 680, 313), (61, 357, 887, 342), (61, 342, 890, 364), (61, 364, 732, 365), (61, 365, 725, 357), (62, 364, 890, 339), (62, 339, 886, 270), (62, 270, 726, 366), (62, 366, 732, 364), (63, 361, 683, 316), (63, 316, 713, 363), (63, 363, 731, 367), (63, 367, 729, 361), (64, 270, 886, 261), (64, 261, 712, 362), (64, 362, 730, 368), (64, 368, 726, 270), (65, 272, 693, 260), (65, 260, 683, 361), (65, 361, 729, 369), (65, 369, 728, 272), (66, 271, 682, 279), (66, 279, 693, 272), (66, 272, 728, 370), (66, 370, 727, 271), (67, 362, 712, 315), (67, 315, 682, 271), (67, 271, 727, 371), (67, 371, 730, 362), (68, 363, 713, 262), (68, 262, 887, 357), (68, 357, 725, 372), (68, 372, 731, 363), (69, 373, 686, 343), (69, 343, 720, 380), (69, 380, 740, 381), (69, 381, 733, 373), (70, 380, 720, 340), (70, 340, 687, 303), (70, 303, 736, 382), (70, 382, 740, 380), (71, 303, 687, 282), (71, 282, 717, 379), (71, 379, 739, 383), (71, 383, 736, 303), (72, 301, 694, 319), (72, 319, 716, 378), (72, 378, 738, 384), (72, 384, 734, 301), (73, 377, 685, 283), (73, 283, 694, 301), (73, 301, 734, 385), (73, 385, 737, 377), (74, 375, 695, 280), (74, 280, 685, 377), (74, 377, 737, 386), (74, 386, 735, 375), (75, 378, 716, 281), (75, 281, 686, 373), (75, 373, 733, 387), (75, 387, 738, 378), (76, 379, 717, 320), (76, 320, 695, 375), (76, 375, 735, 388), (76, 388, 739, 379), (77, 398, 721, 341), (77, 341, 699, 397), (77, 397, 743, 395), (77, 395, 748, 398), (78, 400, 714, 317), (78, 317, 701, 399), (78, 399, 745, 393), (78, 393, 746, 400), (79, 401, 698, 344), (79, 344, 721, 398), (79, 398, 748, 396), (79, 396, 742, 401), (80, 413, 700, 318), (80, 318, 715, 412), (80, 412, 751, 406), (80, 406, 750, 413), (81, 412, 715, 267), (81, 267, 698, 402), (81, 402, 749, 405), (81, 405, 751, 412), (82, 397, 699, 263), (82, 263, 714, 400), (82, 400, 746, 389), (82, 389, 743, 397), (83, 399, 701, 268), (83, 268, 684, 404), (83, 404, 741, 391), (83, 391, 745, 399), (84, 404, 684, 299), (84, 299, 700, 403), (84, 403, 744, 392), (84, 392, 741, 404), (85, 426, 750, 406), (85, 406, 751, 425), (85, 425, 757, 418), (85, 418, 756, 426), (86, 424, 754, 408), (86, 408, 753, 410), (86, 410, 759, 420), (86, 420, 760, 424), (87, 415, 747, 394), (87, 394, 744, 414), (87, 414, 753, 408), (87, 408, 754, 415), (88, 414, 744, 403), (88, 403, 700, 413), (88, 413, 750, 411), (88, 411, 753, 414), (89, 402, 698, 401), (89, 401, 742, 416), (89, 416, 752, 409), (89, 409, 749, 402), (90, 416, 742, 390), (90, 390, 747, 415), (90, 415, 754, 407), (90, 407, 752, 416), (91, 422, 757, 417), (91, 417, 755, 421), (91, 421, 758, 419), (91, 419, 760, 422), (92, 423, 756, 418), (92, 418, 757, 422), (92, 422, 760, 420), (92, 420, 759, 423), (93, 410, 753, 411), (93, 411, 750, 426), (93, 426, 756, 423), (93, 423, 759, 410), (94, 428, 749, 409), (94, 409, 752, 427), (94, 427, 758, 421), (94, 421, 755, 428), (95, 427, 752, 407), (95, 407, 754, 424), (95, 424, 760, 419), (95, 419, 758, 427), (96, 425, 751, 405), (96, 405, 749, 428), (96, 428, 755, 417), (96, 417, 757, 425), (97, 429, 745, 391), (97, 391, 741, 392), (97, 392, 744, 394), (97, 394, 747, 429), (98, 430, 747, 390), (98, 390, 742, 396), (98, 396, 748, 395), (98, 395, 743, 430), (99, 430, 743, 389), (99, 389, 746, 393), (99, 393, 745, 429), (99, 429, 747, 430), (100, 436, 678, 277), (100, 277, 691, 298), (100, 298, 768, 439), (100, 439, 766, 436), (101, 298, 691, 247), (101, 247, 679, 297), (101, 297, 767, 440), (101, 440, 768, 298), (102, 297, 679, 251), (102, 251, 696, 295), (102, 295, 764, 441), (102, 441, 767, 297), (103, 433, 677, 240), (103, 240, 690, 296), (103, 296, 765, 442), (103, 442, 763, 433), (104, 431, 697, 253), (104, 253, 678, 436), (104, 436, 766, 443), (104, 443, 761, 431), (105, 296, 690, 276), (105, 276, 676, 294), (105, 294, 762, 444), (105, 444, 765, 296), (106, 295, 696, 289), (106, 289, 677, 433), (106, 433, 763, 445), (106, 445, 764, 295), (107, 294, 676, 291), (107, 291, 697, 431), (107, 431, 761, 446), (107, 446, 762, 294), (108, 449, 766, 439), (108, 439, 768, 438), (109, 438, 768, 440), (109, 440, 767, 437), (110, 437, 767, 441), (110, 441, 764, 434), (111, 448, 763, 442), (111, 442, 765, 435), (112, 447, 761, 443), (112, 443, 766, 449), (113, 435, 765, 444), (113, 444, 762, 432), (114, 434, 764, 445), (114, 445, 763, 448), (115, 432, 762, 446), (115, 446, 761, 447), (116, 450, 733, 381), (116, 381, 740, 455), (116, 455, 774, 458), (116, 458, 769, 450), (117, 455, 740, 382), (117, 382, 736, 376), (117, 376, 776, 459), (117, 459, 774, 455), (118, 376, 736, 383), (118, 383, 739, 454), (118, 454, 773, 460), (118, 460, 776, 376), (119, 374, 734, 384), (119, 384, 738, 453), (119, 453, 772, 461), (119, 461, 775, 374), (120, 452, 737, 385), (120, 385, 734, 374), (120, 374, 775, 462), (120, 462, 771, 452), (121, 451, 735, 386), (121, 386, 737, 452), (121, 452, 771, 463), (121, 463, 770, 451), (122, 453, 738, 387), (122, 387, 733, 450), (122, 450, 769, 464), (122, 464, 772, 453), (123, 454, 739, 388), (123, 388, 735, 451), (123, 451, 770, 465), (123, 465, 773, 454), (124, 307, 674, 229), (124, 229, 777, 473), (124, 473, 781, 338), (124, 338, 704, 307), (125, 306, 673, 467), (125, 467, 778, 474), (125, 474, 780, 337), (125, 337, 703, 306), (126, 274, 672, 466), (126, 466, 777, 475), (126, 475, 779, 287), (126, 287, 688, 274), (127, 233, 703, 337), (127, 337, 780, 476), (127, 476, 894, 237), (127, 237, 877, 233), (128, 234, 704, 338), (128, 338, 781, 477), (128, 477, 893, 236), (128, 236, 878, 234), (129, 228, 688, 287), (129, 287, 779, 478), (129, 478, 778, 467), (129, 467, 673, 228), (130, 663, 873, 671), (130, 671, 872, 481), (130, 481, 785, 482), (130, 482, 796, 663), (131, 665, 875, 670), (131, 670, 893, 468), (131, 468, 876, 483), (131, 483, 807, 665), (132, 664, 874, 669), (132, 669, 894, 469), (132, 469, 879, 486), (132, 486, 810, 664), (133, 539, 810, 563), (133, 563, 812, 541), (133, 541, 787, 490), (133, 490, 785, 539), (134, 479, 795, 521), (134, 521, 800, 502), (134, 502, 793, 506), (134, 506, 783, 479), (135, 551, 822, 562), (135, 562, 814, 543), (135, 543, 789, 495), (135, 495, 801, 551), (136, 514, 796, 520), (136, 520, 797, 515), (136, 515, 786, 491), (136, 491, 784, 514), (137, 485, 809, 561), (137, 561, 811, 488), (137, 488, 880, 238), (137, 238, 878, 485), (138, 493, 813, 560), (138, 560, 815, 498), (138, 498, 884, 250), (138, 250, 882, 493), (139, 550, 821, 559), (139, 559, 813, 493), (139, 493, 882, 243), (139, 243, 888, 550), (140, 543, 814, 558), (140, 558, 816, 545), (140, 545, 791, 501), (140, 501, 789, 543), (141, 516, 798, 519), (141, 519, 799, 517), (141, 517, 790, 500), (141, 500, 788, 516), (142, 660, 867, 557), (142, 557, 819, 548), (142, 548, 806, 534), (142, 534, 864, 660), (143, 484, 808, 556), (143, 556, 818, 504), (143, 504, 887, 239), (143, 239, 877, 484), (144, 536, 807, 555), (144, 555, 817, 546), (144, 546, 792, 507), (144, 507, 782, 536), (145, 659, 866, 554), (145, 554, 820, 508), (145, 508, 803, 533), (145, 533, 863, 659), (146, 492, 789, 501), (146, 501, 791, 497), (146, 497, 799, 519), (146, 519, 798, 492), (147, 482, 785, 490), (147, 490, 787, 487), (147, 487, 797, 520), (147, 520, 796, 482), (148, 513, 782, 507), (148, 507, 792, 518), (148, 518, 800, 521), (148, 521, 795, 513), (149, 480, 871, 668), (149, 668, 873, 663), (149, 663, 796, 514), (149, 514, 784, 480), (150, 488, 811, 553), (150, 553, 821, 550), (150, 550, 888, 288), (150, 288, 880, 488), (151, 541, 812, 552), (151, 552, 822, 551), (151, 551, 801, 523), (151, 523, 787, 541), (152, 658, 864, 534), (152, 534, 806, 509), (152, 509, 794, 535), (152, 535, 865, 658), (153, 657, 865, 535), (153, 535, 794, 532), (153, 532, 805, 651), (153, 651, 869, 657), (154, 489, 881, 252), (154, 252, 889, 526), (154, 526, 822, 552), (154, 552, 812, 489), (155, 540, 786, 524), (155, 524, 802, 525), (155, 525, 821, 553), (155, 553, 811, 540), (156, 656, 869, 651), (156, 651, 805, 549), (156, 549, 820, 554), (156, 554, 866, 656), (157, 483, 876, 266), (157, 266, 886, 503), (157, 503, 817, 555), (157, 555, 807, 483), (158, 537, 783, 506), (158, 506, 793, 547), (158, 547, 818, 556), (158, 556, 808, 537), (159, 655, 870, 652), (159, 652, 804, 505), (159, 505, 819, 557), (159, 557, 867, 655), (160, 494, 883, 259), (160, 259, 885, 499), (160, 499, 816, 558), (160, 558, 814, 494), (161, 525, 802, 496), (161, 496, 788, 542), (161, 542, 813, 559), (161, 559, 821, 525), (162, 542, 788, 500), (162, 500, 790, 544), (162, 544, 815, 560), (162, 560, 813, 542), (163, 538, 784, 491), (163, 491, 786, 540), (163, 540, 811, 561), (163, 561, 809, 538), (164, 526, 889, 290), (164, 290, 883, 494), (164, 494, 814, 562), (164, 562, 822, 526), (165, 486, 879, 245), (165, 245, 881, 489), (165, 489, 812, 563), (165, 563, 810, 486), (166, 481, 872, 667), (166, 667, 874, 664), (166, 664, 810, 539), (166, 539, 785, 481), (167, 661, 871, 666), (167, 666, 875, 665), (167, 665, 807, 536), (167, 536, 782, 661), (168, 654, 868, 568), (168, 568, 823, 566), (168, 566, 804, 652), (168, 652, 870, 654), (169, 653, 863, 533), (169, 533, 803, 567), (169, 567, 823, 568), (169, 568, 868, 653), (111, 110, 448), (108, 438, 109), (108, 109, 449), (449, 109, 437), (437, 111, 449), (110, 111, 437), (111, 112, 449), (110, 434, 114), (448, 110, 114), (111, 435, 447), (435, 115, 447), (432, 115, 113), (111, 447, 112), (113, 115, 435), (572, 350, 825), (569, 570, 891), (572, 892, 350), (349, 826, 571), (348, 347, 891), (826, 724, 891), (571, 825, 723), (824, 570, 569), (349, 571, 723), (825, 350, 723), (570, 826, 891), (349, 724, 826), (722, 347, 348), (348, 891, 724), (170, 497, 791, 574), (170, 574, 826, 573), (170, 573, 790, 517), (170, 517, 799, 497), (171, 574, 791, 545), (171, 545, 816, 575), (171, 575, 825, 571), (171, 571, 826, 574), (172, 499, 885, 354), (172, 354, 892, 572), (172, 572, 825, 575), (172, 575, 816, 499), (173, 356, 884, 498), (173, 498, 815, 576), (173, 576, 824, 569), (173, 569, 891, 356), (174, 576, 815, 544), (174, 544, 790, 573), (174, 573, 826, 570), (174, 570, 824, 576), (175, 342, 887, 577), (175, 577, 827, 582), (175, 582, 834, 581), (175, 581, 890, 342), (176, 339, 890, 581), (176, 581, 834, 583), (176, 583, 828, 510), (176, 510, 886, 339), (177, 547, 793, 578), (177, 578, 831, 584), (177, 584, 833, 580), (177, 580, 818, 547), (178, 503, 886, 510), (178, 510, 828, 585), (178, 585, 832, 579), (178, 579, 817, 503), (179, 502, 800, 512), (179, 512, 830, 586), (179, 586, 831, 578), (179, 578, 793, 502), (180, 518, 792, 511), (180, 511, 829, 587), (180, 587, 830, 512), (180, 512, 800, 518), (181, 546, 817, 579), (181, 579, 832, 588), (181, 588, 829, 511), (181, 511, 792, 546), (182, 504, 818, 580), (182, 580, 833, 589), (182, 589, 827, 577), (182, 577, 887, 504), (183, 566, 823, 601), (183, 601, 842, 598), (183, 598, 837, 600), (183, 600, 804, 566), (184, 548, 819, 603), (184, 603, 840, 596), (184, 596, 839, 602), (184, 602, 806, 548), (185, 567, 803, 604), (185, 604, 836, 599), (185, 599, 842, 601), (185, 601, 823, 567), (186, 549, 805, 616), (186, 616, 844, 609), (186, 609, 845, 615), (186, 615, 820, 549), (187, 508, 820, 615), (187, 615, 845, 608), (187, 608, 843, 605), (187, 605, 803, 508), (188, 505, 804, 600), (188, 600, 837, 592), (188, 592, 840, 603), (188, 603, 819, 505), (189, 509, 806, 602), (189, 602, 839, 594), (189, 594, 835, 607), (189, 607, 794, 509), (190, 532, 794, 607), (190, 607, 835, 595), (190, 595, 838, 606), (190, 606, 805, 532), (191, 609, 844, 629), (191, 629, 850, 621), (191, 621, 851, 628), (191, 628, 845, 609), (192, 611, 848, 627), (192, 627, 854, 623), (192, 623, 853, 613), (192, 613, 847, 611), (193, 597, 841, 618), (193, 618, 848, 611), (193, 611, 847, 617), (193, 617, 838, 597), (194, 606, 838, 617), (194, 617, 847, 614), (194, 614, 844, 616), (194, 616, 805, 606), (195, 604, 803, 605), (195, 605, 843, 612), (195, 612, 846, 619), (195, 619, 836, 604), (196, 593, 836, 619), (196, 619, 846, 610), (196, 610, 848, 618), (196, 618, 841, 593), (197, 620, 851, 625), (197, 625, 854, 622), (197, 622, 852, 624), (197, 624, 849, 620), (198, 621, 850, 626), (198, 626, 853, 623), (198, 623, 854, 625), (198, 625, 851, 621), (199, 614, 847, 613), (199, 613, 853, 626), (199, 626, 850, 629), (199, 629, 844, 614), (200, 612, 843, 631), (200, 631, 849, 624), (200, 624, 852, 630), (200, 630, 846, 612), (201, 610, 846, 630), (201, 630, 852, 622), (201, 622, 854, 627), (201, 627, 848, 610), (202, 608, 845, 628), (202, 628, 851, 620), (202, 620, 849, 631), (202, 631, 843, 608), (203, 594, 839, 632), (203, 632, 841, 597), (203, 597, 838, 595), (203, 595, 835, 594), (204, 593, 841, 633), (204, 633, 837, 598), (204, 598, 842, 599), (204, 599, 836, 593), (205, 592, 837, 633), (205, 633, 841, 632), (205, 632, 839, 596), (205, 596, 840, 592), (206, 516, 788, 636), (206, 636, 860, 637), (206, 637, 862, 531), (206, 531, 798, 516), (207, 492, 798, 531), (207, 531, 862, 638), (207, 638, 861, 530), (207, 530, 789, 492), (208, 495, 789, 530), (208, 530, 861, 639), (208, 639, 858, 528), (208, 528, 801, 495), (209, 487, 787, 635), (209, 635, 857, 640), (209, 640, 859, 529), (209, 529, 797, 487), (210, 496, 802, 634), (210, 634, 855, 641), (210, 641, 860, 636), (210, 636, 788, 496), (211, 515, 797, 529), (211, 529, 859, 642), (211, 642, 856, 527), (211, 527, 786, 515), (212, 523, 801, 528), (212, 528, 858, 643), (212, 643, 857, 635), (212, 635, 787, 523), (213, 524, 786, 527), (213, 527, 856, 644), (213, 644, 855, 634), (213, 634, 802, 524), (214, 645, 863, 653), (214, 653, 868, 650), (215, 650, 868, 654), (215, 654, 870, 591), (216, 591, 870, 655), (216, 655, 867, 649), (217, 590, 869, 656), (217, 656, 866, 648), (218, 647, 865, 657), (218, 657, 869, 590), (219, 646, 864, 658), (219, 658, 865, 647), (220, 648, 866, 659), (220, 659, 863, 645), (221, 649, 867, 660), (221, 660, 864, 646), (222, 480, 784, 538), (222, 538, 809, 565), (222, 565, 875, 666), (222, 666, 871, 480), (223, 662, 783, 537), (223, 537, 808, 564), (223, 564, 874, 667), (223, 667, 872, 662), (224, 661, 782, 513), (224, 513, 795, 522), (224, 522, 873, 668), (224, 668, 871, 661), (225, 564, 808, 484), (225, 484, 877, 237), (225, 237, 894, 669), (225, 669, 874, 564), (226, 565, 809, 485), (226, 485, 878, 236), (226, 236, 893, 670), (226, 670, 875, 565), (227, 522, 795, 479), (227, 479, 783, 662), (227, 662, 872, 671), (227, 671, 873, 522), (828, 583, 585), (586, 830, 834), (583, 834, 832), (832, 834, 587), (588, 832, 587), (829, 588, 587), (834, 830, 587), (582, 586, 834), (214, 895, 220, 645), (584, 831, 586), (582, 827, 589), (582, 589, 833), (586, 582, 833), (584, 586, 833), (583, 832, 585), (895, 898, 648, 220), (898, 901, 217, 648), (901, 218, 590, 217), (650, 896, 895, 214), (896, 899, 898, 895), (899, 902, 901, 898), (902, 647, 218, 901), (215, 897, 896, 650), (897, 900, 899, 896), (900, 903, 902, 899), (903, 219, 647, 902), (591, 216, 897, 215), (216, 649, 900, 897), (649, 221, 903, 900), (221, 646, 219, 903), (862, 637, 904, 638), (637, 860, 905, 904), (860, 641, 906, 905), (641, 855, 907, 906), (855, 644, 908, 907), (644, 856, 642, 908), (638, 904, 639, 861), (904, 905, 858, 639), (905, 906, 643, 858), (906, 907, 857, 643), (907, 908, 640, 857), (908, 642, 859, 640), (7, 915, 919, 917), (918, 920, 914, 5), (3, 910, 932, 928, 919, 915), (917, 919, 930, 926, 920, 918), (2, 6, 913, 916), (912, 1, 914, 920, 929, 933), (916, 913, 909, 911), (6, 7, 917, 913), (913, 917, 918, 909), (0, 1, 912, 911), (911, 912, 931, 927, 910, 916), (930, 940, 943, 937), (933, 929, 922, 925), (942, 943, 934, 935), (925, 922, 944, 921), (928, 932, 935, 934), (931, 912, 933, 938), (940, 928, 934, 943), (910, 927, 939, 932), (943, 944, 936, 937), (928, 940, 930, 919), (923, 924, 921, 942), (931, 938, 921, 924), (938, 933, 925, 921), (932, 939, 942, 935), (942, 921, 948, 945), (927, 931, 924, 923), (929, 941, 944, 922), (939, 927, 923, 942), (926, 930, 937, 936), (941, 926, 936, 944), (945, 948, 952, 949), (944, 943, 946, 947), (921, 944, 947, 948), (943, 942, 945, 946), (952, 951, 950, 949), (950, 956, 962, 958), (948, 947, 951, 952), (946, 945, 949, 950), (953, 954, 956, 955), (947, 946, 954, 953), (947, 953, 964, 960), (950, 951, 955, 956), (957, 958, 962, 961), (959, 960, 964, 963), (961, 962, 970, 969), (946, 950, 958, 957), (955, 951, 959, 963), (954, 946, 957, 961), (955, 963, 971, 967), (951, 947, 960, 959), (966, 965, 969, 970), (968, 967, 971, 972), (956, 954, 965, 966), (963, 964, 972, 971), (954, 961, 969, 965), (962, 956, 966, 970), (964, 953, 968, 972), (953, 955, 967, 968)])
me_cube_001.polygons.foreach_set('use_smooth', [0, 0, 0, 0, 0, 0, 1, 1, 1, 1, 1, 1, 1, 1, 1, 1, 1, 1, 1, 1, 1, 1, 1, 1, 1, 1, 1, 1, 1, 1, 1, 1, 1, 1, 1, 1, 1, 1, 1, 1, 1, 1, 1, 1, 1, 1, 1, 1, 1, 1, 1, 1, 1, 1, 1, 1, 1, 1, 1, 1, 1, 1, 1, 1, 1, 1, 1, 1, 1, 1, 1, 1, 1, 1, 1, 1, 1, 1, 1, 1, 1, 1, 1, 1, 1, 1, 1, 1, 1, 1, 1, 1, 1, 1, 1, 1, 1, 1, 1, 1, 1, 1, 1, 1, 1, 1, 1, 1, 1, 1, 1, 1, 1, 1, 1, 1, 1, 1, 1, 1, 1, 1, 1, 1, 1, 1, 1, 1, 1, 1, 1, 1, 1, 1, 1, 1, 1, 1, 1, 1, 1, 1, 1, 1, 1, 1, 1, 1, 1, 1, 1, 1, 1, 1, 1, 1, 1, 1, 1, 1, 1, 1, 1, 1, 1, 1, 1, 1, 1, 1, 1, 1, 1, 1, 1, 1, 1, 1, 1, 1, 1, 1, 1, 1, 1, 1, 1, 1, 1, 1, 1, 1, 1, 1, 1, 1, 1, 1, 1, 1, 1, 1, 1, 1, 1, 1, 1, 1, 1, 1, 1, 1, 1, 1, 1, 1, 1, 1, 1, 1, 1, 1, 1, 1, 1, 1, 1, 1, 1, 1, 1, 1, 1, 1, 1, 1, 1, 1, 1, 1, 1, 1, 1, 1, 1, 1, 1, 1, 1, 1, 1, 1, 1, 1, 1, 1, 1, 1, 1, 1, 1, 1, 1, 1, 1, 1, 1, 1, 1, 1, 1, 1, 1, 1, 1, 1, 1, 1, 1, 1, 1, 1, 1, 1, 1, 1, 1, 1, 1, 1, 1, 1, 1, 1, 1, 1, 1, 1, 1, 1, 1, 1, 1, 1, 1, 1, 1, 1, 1, 1, 1, 1, 1, 1, 1, 1, 1, 1, 1, 1, 1, 1, 1, 1, 1, 1, 1, 1, 1, 1, 1, 1, 1, 1, 1, 1, 1, 1, 1, 1, 1, 1, 1, 1, 1, 1, 1, 1, 1, 1, 1, 1, 1, 1, 1, 1, 1, 1, 1, 1, 1, 1, 1, 1, 1, 1, 1, 1, 1, 1, 1, 1, 1, 1, 1, 1, 1, 1, 1, 1, 1, 1, 1, 1, 1, 1, 1, 1, 1, 1, 1, 1, 1, 1, 1, 1, 1, 1, 1, 1, 1, 1, 1, 1, 1, 1, 1, 1, 1, 1, 1, 1, 1, 1, 1, 1, 1, 1, 1, 1, 1, 1, 1, 1, 1, 1, 1, 1, 1, 1, 1, 1, 1, 1, 1, 1, 1, 1, 1, 1, 1, 1, 1, 1, 1, 1, 1, 1, 1, 1, 1, 1, 1, 1, 1, 1, 1, 1, 1, 1, 1, 1, 1, 1, 1, 1, 1, 1, 1, 1, 1, 1, 1, 1, 1, 1, 1, 1, 1, 1, 1, 1, 1, 1, 1, 1, 1, 1, 1, 1, 1, 1, 1, 1, 1, 1, 1, 1, 1, 1, 1, 1, 1, 1, 1, 1, 1, 1, 1, 1, 1, 1, 1, 1, 1, 1, 1, 1, 1, 1, 1, 1, 1, 1, 1, 1, 1, 1, 1, 1, 1, 1, 1, 1, 1, 1, 1, 1, 1, 1, 1, 1, 1, 1, 1, 1, 1, 1, 1, 1, 1, 1, 1, 1, 1, 1, 1, 1, 1, 1, 1, 1, 1, 1, 1, 1, 1, 1, 1, 1, 1, 1, 1, 1, 1, 1, 1, 1, 1, 1, 1, 1, 1, 1, 1, 1, 1, 1, 1, 1, 1, 1, 1, 1, 1, 1, 1, 1, 1, 1, 1, 1, 1, 1, 1, 1, 1, 1, 1, 1, 1, 1, 1, 1, 1, 1, 1, 1, 1, 1, 1, 1, 1, 1, 1, 1, 1, 1, 1, 1, 1, 1, 1, 1, 1, 1, 1, 1, 0, 0, 0, 0, 0, 0, 0, 0, 0, 0, 0, 0, 0, 0, 0, 0, 0, 0, 0, 0, 0, 0, 0, 0, 0, 0, 0, 0, 1, 1, 1, 1, 1, 1, 1, 1, 1, 1, 1, 1, 1, 1, 1, 1, 1, 1, 1, 1, 1, 1, 1, 1, 1, 1, 1, 1, 1, 1, 1, 1, 1, 1, 1, 1, 1, 1, 1, 1, 1, 1, 1, 1, 1, 1, 1, 1, 1, 1, 1, 1, 1, 1, 1, 1, 1, 1, 1, 1, 1, 1, 1, 1, 1, 1, 1, 1, 1, 1, 1, 1, 1, 1, 1, 1, 1, 1, 1, 1, 1, 1, 1, 1, 1, 1, 1, 1, 1, 1, 1, 1, 1, 1, 1, 1, 1, 1, 1, 1, 1, 1, 1, 1, 1, 1, 1, 1, 1, 1, 1, 1, 1, 1, 1, 1, 1, 1, 1, 1, 1, 1, 1, 1, 1, 1, 1, 1, 1, 1, 1, 1, 1, 1, 1, 1, 1, 1, 1, 1, 1, 1, 1, 1, 1, 1, 1, 1, 1, 1, 1, 1, 1, 1, 1, 1, 1, 1, 1, 1, 1, 1, 1, 1, 1, 1, 1, 1, 1, 1, 1, 1, 1, 1, 1, 1, 1, 1, 1, 1, 1, 1, 1, 1, 1, 1, 1, 1, 1, 1, 1, 1, 1, 1, 1, 1, 1, 1, 1, 1, 1, 1, 1, 1, 1, 1, 1, 1, 1, 1, 1, 1, 1, 1, 1, 1, 0, 0, 0, 0, 0, 0, 0, 0, 1, 0, 0, 0, 0, 0, 0, 1, 1, 1, 1, 1, 1, 1, 1, 1, 1, 1, 1, 1, 1, 1, 1, 1, 1, 1, 1, 1, 1, 1, 1, 1, 1, 1, 0, 0, 0, 0, 0, 0, 0, 0, 0, 0, 0, 0, 0, 0, 0, 0, 0, 0, 0, 0, 0, 0, 0, 0, 0, 0, 0, 0, 0, 0, 0, 0, 0, 0, 0, 0, 0, 0, 0, 0, 0, 0, 0, 0, 0, 0, 0, 0, 0, 0, 0, 0, 0, 0, 0, 0, 0, 0, 0])
me_cube_001.polygons.foreach_set('material_index', [1, 1, 1, 1, 1, 0, 0, 0, 0, 0, 0, 0, 0, 0, 0, 0, 0, 0, 0, 0, 0, 0, 0, 0, 0, 0, 0, 0, 0, 0, 0, 0, 0, 0, 0, 0, 0, 0, 0, 0, 0, 0, 0, 0, 0, 0, 0, 0, 0, 0, 0, 0, 0, 0, 0, 0, 0, 0, 0, 0, 0, 0, 0, 0, 0, 0, 0, 0, 0, 0, 0, 0, 0, 0, 0, 0, 0, 0, 0, 0, 0, 0, 0, 0, 0, 0, 0, 0, 0, 0, 0, 0, 0, 0, 0, 0, 0, 0, 0, 0, 0, 0, 0, 0, 0, 0, 0, 0, 0, 0, 0, 0, 0, 0, 0, 0, 0, 0, 0, 0, 0, 0, 0, 0, 0, 0, 0, 0, 0, 0, 0, 0, 0, 0, 0, 0, 0, 0, 0, 0, 0, 0, 0, 0, 0, 0, 0, 0, 0, 0, 0, 0, 0, 0, 0, 0, 0, 0, 0, 0, 0, 0, 0, 0, 0, 0, 0, 0, 0, 0, 0, 0, 0, 0, 0, 0, 0, 0, 0, 0, 0, 0, 0, 0, 0, 0, 0, 0, 0, 0, 0, 0, 0, 0, 0, 0, 0, 0, 0, 0, 0, 0, 0, 0, 0, 0, 0, 0, 0, 0, 0, 0, 0, 0, 0, 0, 0, 0, 0, 0, 0, 0, 0, 0, 0, 0, 0, 0, 0, 0, 0, 0, 0, 0, 0, 0, 0, 0, 0, 0, 0, 0, 0, 0, 0, 0, 0, 0, 0, 0, 0, 0, 0, 0, 0, 0, 0, 0, 0, 0, 0, 0, 0, 0, 0, 0, 0, 0, 0, 0, 0, 0, 0, 0, 0, 0, 0, 0, 0, 0, 0, 0, 0, 0, 0, 0, 0, 0, 0, 0, 0, 0, 0, 0, 0, 0, 0, 0, 0, 0, 0, 0, 0, 0, 0, 0, 0, 0, 0, 0, 0, 0, 0, 0, 0, 0, 0, 0, 0, 0, 0, 0, 0, 0, 0, 0, 0, 0, 0, 0, 0, 0, 0, 0, 0, 0, 0, 0, 0, 0, 0, 0, 0, 0, 0, 0, 0, 0, 0, 0, 0, 0, 0, 0, 0, 0, 0, 0, 0, 0, 0, 0, 0, 0, 0, 0, 0, 0, 0, 0, 0, 0, 0, 0, 0, 0, 0, 0, 0, 0, 0, 0, 0, 0, 0, 0, 0, 0, 0, 0, 0, 0, 0, 0, 0, 0, 0, 0, 0, 0, 0, 0, 0, 0, 0, 0, 0, 0, 0, 0, 0, 0, 0, 0, 0, 0, 0, 0, 0, 0, 0, 0, 0, 0, 0, 0, 0, 0, 0, 0, 0, 0, 0, 0, 0, 0, 0, 0, 0, 0, 0, 0, 0, 0, 0, 0, 0, 0, 0, 0, 0, 0, 0, 0, 0, 0, 0, 0, 0, 0, 0, 0, 0, 0, 0, 0, 0, 0, 0, 0, 0, 0, 0, 0, 0, 0, 0, 0, 0, 0, 0, 0, 0, 0, 0, 0, 0, 0, 0, 0, 0, 0, 0, 0, 0, 0, 0, 0, 0, 0, 0, 0, 0, 0, 0, 0, 0, 0, 0, 0, 0, 0, 0, 0, 0, 0, 0, 0, 0, 0, 0, 0, 0, 0, 0, 0, 0, 0, 0, 0, 0, 0, 0, 0, 0, 0, 0, 0, 0, 0, 0, 0, 0, 0, 0, 0, 0, 0, 0, 0, 0, 0, 0, 0, 0, 0, 0, 0, 0, 0, 0, 0, 0, 0, 0, 0, 0, 0, 0, 0, 0, 0, 0, 0, 0, 0, 0, 0, 0, 0, 0, 0, 0, 0, 0, 0, 0, 0, 0, 0, 0, 0, 0, 0, 0, 0, 0, 0, 0, 0, 0, 0, 0, 0, 0, 0, 0, 0, 0, 0, 0, 0, 0, 0, 0, 0, 0, 0, 0, 0, 0, 0, 0, 0, 0, 0, 0, 0, 0, 0, 0, 0, 0, 0, 0, 0, 0, 0, 0, 0, 0, 0, 0, 0, 0, 0, 0, 0, 0, 0, 0, 0, 0, 0, 0, 0, 0, 0, 0, 0, 0, 0, 0, 0, 0, 0, 0, 0, 0, 0, 0, 0, 0, 0, 0, 0, 0, 0, 0, 0, 0, 0, 0, 0, 0, 0, 0, 0, 0, 0, 0, 0, 0, 0, 0, 0, 0, 0, 0, 0, 0, 0, 0, 0, 0, 0, 0, 0, 0, 0, 0, 0, 0, 0, 0, 0, 0, 0, 0, 0, 0, 0, 0, 0, 0, 0, 0, 0, 0, 0, 0, 0, 0, 0, 0, 0, 0, 0, 0, 0, 0, 0, 0, 0, 0, 0, 0, 0, 0, 0, 0, 0, 0, 0, 0, 0, 0, 0, 0, 0, 0, 0, 0, 0, 0, 0, 0, 0, 0, 0, 0, 0, 0, 0, 0, 0, 0, 0, 0, 0, 0, 0, 0, 0, 0, 0, 0, 0, 0, 0, 0, 0, 0, 0, 0, 0, 0, 0, 0, 0, 0, 0, 0, 0, 0, 0, 0, 0, 0, 0, 0, 0, 0, 0, 0, 0, 0, 0, 0, 0, 0, 0, 0, 0, 0, 0, 0, 0, 0, 0, 0, 0, 0, 0, 0, 0, 0, 0, 0, 0, 0, 0, 0, 0, 0, 0, 0, 0, 0, 0, 0, 0, 0, 0, 0, 0, 0, 0, 0, 0, 0, 0, 0, 0, 0, 0, 0, 0, 0, 0, 0, 0, 0, 0, 0, 0, 0, 0, 0, 0, 0, 0, 0, 0, 0, 0, 0, 0, 0, 0, 0, 0, 0, 0, 0, 0, 0, 0, 0, 0, 0, 0, 0, 0, 0, 0, 0, 0, 0, 0, 0, 0, 0, 0, 0, 0, 0, 0, 0, 0, 0, 0, 0, 0, 0, 0, 0, 0, 1, 0, 1, 1, 1, 1, 1, 1, 1, 1, 1, 1, 0, 1, 0, 1, 0, 1, 1, 1, 1, 1, 1, 1, 1, 1, 1, 1, 1, 1, 1, 1, 1, 1, 1, 1, 1, 1, 1, 1, 1, 1, 1, 1, 1, 1, 1, 1, 1, 1, 1, 1, 1, 1, 1])
me_cube_001.materials.append(mat_marble)
me_cube_001.materials.append(mat_wood)
me_cube_001.use_remesh_preserve_volume = False
me_cube_001.use_remesh_preserve_attributes = False
me_cube_001.use_mirror_vertex_groups = False
me_cube_001.update()

# ---- objects
ob_cube_001 = bpy.data.objects.new('Cube.001', me_cube_001)
ob_lamp = bpy.data.objects.new('Lamp', light_lamp)
ob_camera = bpy.data.objects.new('Camera', cam_camera)

# ---- transforms, parenting, visibility, modifiers, constraints
ob_cube_001.location = (0.0, 0.0, 0.09422)
ob_cube_001.lineart.crease_threshold = 0.0
_vg = ob_cube_001.vertex_groups.new(name='_MASTER')
_vg = ob_cube_001.vertex_groups.new(name='Spine0')
_vg = ob_cube_001.vertex_groups.new(name='Spine1')
_vg = ob_cube_001.vertex_groups.new(name='Spine2')
_vg = ob_cube_001.vertex_groups.new(name='Neck')
_vg = ob_cube_001.vertex_groups.new(name='Head')
_vg = ob_cube_001.vertex_groups.new(name='Shoulder.L')
_vg = ob_cube_001.vertex_groups.new(name='UpperArm.L')
_vg = ob_cube_001.vertex_groups.new(name='LowerArm.L')
_vg = ob_cube_001.vertex_groups.new(name='Hand.L')
_vg = ob_cube_001.vertex_groups.new(name='Shoulder.R')
_vg = ob_cube_001.vertex_groups.new(name='UpperArm.R')
_vg = ob_cube_001.vertex_groups.new(name='LowerArm.R')
_vg = ob_cube_001.vertex_groups.new(name='Hand.R')
_vg = ob_cube_001.vertex_groups.new(name='hip.L')
_vg = ob_cube_001.vertex_groups.new(name='Thigh.L')
_vg = ob_cube_001.vertex_groups.new(name='Shin.L')
_vg = ob_cube_001.vertex_groups.new(name='Foot.L')
_vg = ob_cube_001.vertex_groups.new(name='hip.R')
_vg = ob_cube_001.vertex_groups.new(name='Thigh.R')
_vg = ob_cube_001.vertex_groups.new(name='Shin.R')
_vg = ob_cube_001.vertex_groups.new(name='Foot.R')
ob_lamp.location = (4.076, 1.005, 5.904)
ob_lamp.rotation_euler = (0.6503, 0.05522, 1.866)
ob_lamp.lock_rotations_4d = False
ob_lamp.empty_display_type = 'ARROWS'
ob_lamp.color = (0.0, 0.0, 0.0, 0.0)
ob_lamp.hide_viewport = True
ob_lamp.lineart.crease_threshold = 0.0
ob_camera.location = (0.1105, -5.611, 1.141)
ob_camera.rotation_euler = (1.56, -1.061e-08, 0.01174)
ob_camera.scale = (1.0, 1.0, 1.0)
ob_camera.lock_rotations_4d = False
ob_camera.empty_display_type = 'ARROWS'
ob_camera.color = (0.0, 0.0, 0.0, 0.0)
ob_camera.hide_viewport = True
ob_camera.display_type = 'WIRE'
ob_camera.lineart.crease_threshold = 0.0

# ---- collection membership
col_collection_1.objects.link(ob_cube_001)
col_collection_1.objects.link(ob_lamp)
col_collection_1.objects.link(ob_camera)

# ---- scene / render settings (as saved in the file)
scene.camera = ob_camera
scene.frame_start = 0; scene.frame_end = 30; scene.frame_set(0)
scene.render.engine = 'BLENDER_EEVEE_NEXT'
scene.render.resolution_percentage = 50
scene.render.dither_intensity = 0.0
scene.cycles.use_denoising = False
scene.cycles.samples = 128
scene.cycles.sampling_pattern = 'TABULATED_SOBOL'
scene.cycles.light_sampling_threshold = 0.0
scene.cycles.use_adaptive_sampling = False
scene.cycles.use_light_tree = False
scene.cycles.blur_glossy = 0.0
scene.cycles.sample_clamp_indirect = 0.0
scene.view_settings.view_transform = 'Standard'
bpy.context.view_layer.update()
